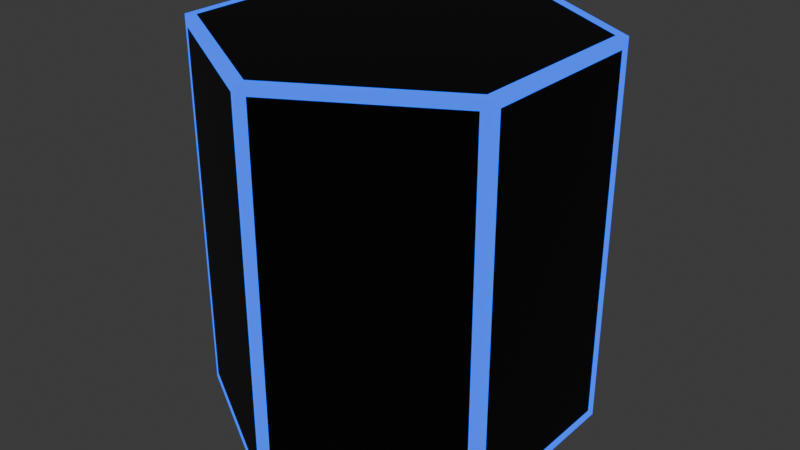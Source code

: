 # Source: wall2.blend  (saved by Blender 4.0.36; exported with 4.5.12 LTS)
import bpy
from mathutils import Matrix  # noqa: F401  (used for matrix-valued properties, if any)

bpy.ops.wm.read_factory_settings(use_empty=True)
scene = bpy.context.scene
scene.name = 'Scene'

# ---- collections
col_collection = bpy.data.collections.new('Collection'); scene.collection.children.link(col_collection)

# ---- materials (node trees are filled in below, after node groups)
mat_material = bpy.data.materials.new('Material')
mat_material.alpha_threshold = 0.0
mat_material.use_transparent_shadow = False
mat_material.roughness = 0.5
mat_material.line_color = (0.0, 0.0, 0.0, 1.0)
mat_blue = bpy.data.materials.new('Blue')
mat_blue.use_transparent_shadow = False

# ---- material node trees
mat_material.use_nodes = True; mat_material.node_tree.nodes.clear()
_N = mat_material.node_tree.nodes; _L = mat_material.node_tree.links
n0 = _N.new('ShaderNodeOutputMaterial'); n0.name = 'Material Output'; n0.location = (300, 300)
n1 = _N.new('ShaderNodeBsdfPrincipled'); n1.name = 'Principled BSDF'; n1.location = (10, 300)
n1.inputs[0].default_value = (0.0, 0.0, 0.0, 1.0)
n1.inputs[3].default_value = 1.45
_L.new(n1.outputs[0], n0.inputs[0])
n0.is_active_output = True
mat_blue.use_nodes = True; mat_blue.node_tree.nodes.clear()
_N = mat_blue.node_tree.nodes; _L = mat_blue.node_tree.links
n0 = _N.new('ShaderNodeOutputMaterial'); n0.name = 'Вывод материала'; n0.location = (668, 310)
n1 = _N.new('ShaderNodeAddShader'); n1.name = 'Добавляющий шейдер'; n1.location = (448, 290)
n2 = _N.new('ShaderNodeBsdfPrincipled'); n2.name = 'Принципиальный BSDF'; n2.location = (-29, 319)
n2.inputs[0].default_value = (0.004392, 0.0, 0.799, 1.0)
n2.inputs[3].default_value = 1.45
n3 = _N.new('ShaderNodeEmission'); n3.name = 'Излучение'; n3.location = (267, 157)
n3.inputs[0].default_value = (0.0, 0.08437, 0.799, 1.0)
n3.inputs[1].default_value = 2.0
_L.new(n1.outputs[0], n0.inputs[0])
_L.new(n2.outputs[0], n1.inputs[0])
_L.new(n3.outputs[0], n1.inputs[1])
n0.is_active_output = True

# ---- world
world_world = bpy.data.worlds.new('World'); scene.world = world_world
world_world.use_nodes = True; world_world.node_tree.nodes.clear()
_N = world_world.node_tree.nodes; _L = world_world.node_tree.links
n0 = _N.new('ShaderNodeOutputWorld'); n0.name = 'World Output'; n0.location = (300, 300)
n1 = _N.new('ShaderNodeBackground'); n1.name = 'Background'; n1.location = (10, 300)
n1.inputs[0].default_value = (0.05088, 0.05088, 0.05088, 1.0)
_L.new(n1.outputs[0], n0.inputs[0])
n0.is_active_output = True
world_world.color = (0.05088, 0.05088, 0.05088)
world_world.use_sun_shadow = False
world_world.sun_shadow_jitter_overblur = 0.0

# ---- meshes
me_x = bpy.data.meshes.new('Цилиндр')
me_x.from_pydata([(0.0, 1.0, -1.0), (0.0, 1.0, 1.0), (0.866, 0.5, -1.0), (0.866, 0.5, 1.0), (0.866, -0.5, -1.0), (0.866, -0.5, 1.0), (0.0, -1.0, -1.0), (0.0, -1.0, 1.0), (-0.866, -0.5, -1.0), (-0.866, -0.5, 1.0), (-0.866, 0.5, -1.0), (-0.866, 0.5, 1.0), (0.0433, 0.975, -0.95), (0.0433, 0.975, 0.95), (0.8227, 0.525, 0.95), (0.8227, 0.525, -0.95), (0.866, 0.45, -0.95), (0.866, 0.45, 0.95), (0.866, -0.45, 0.95), (0.866, -0.45, -0.95), (0.8227, -0.525, -0.95), (0.8227, -0.525, 0.95), (0.0433, -0.975, 0.95), (0.0433, -0.975, -0.95), (-0.0433, -0.975, -0.95), (-0.0433, -0.975, 0.95), (-0.8227, -0.525, 0.95), (-0.8227, -0.525, -0.95), (0.816, 0.4711, 1.0), (0.0, 0.9423, 1.0), (-0.816, 0.4711, 1.0), (-0.816, -0.4711, 1.0), (0.0, -0.9423, 1.0), (0.816, -0.4711, 1.0), (-0.866, -0.45, -0.95), (-0.866, -0.45, 0.95), (-0.866, 0.45, 0.95), (-0.866, 0.45, -0.95), (-0.8227, 0.525, -0.95), (-0.8227, 0.525, 0.95), (-0.0433, 0.975, 0.95), (-0.0433, 0.975, -0.95), (0.0, 0.9423, -1.0), (0.816, 0.4711, -1.0), (0.816, -0.4711, -1.0), (0.0, -0.9423, -1.0), (-0.816, -0.4711, -1.0), (-0.816, 0.4711, -1.0)], [], [(12, 13, 14, 15), (16, 17, 18, 19), (20, 21, 22, 23), (24, 25, 26, 27), (28, 29, 30, 31, 32, 33), (34, 35, 36, 37), (38, 39, 40, 41), (42, 43, 44, 45, 46, 47), (0, 1, 13, 12), (1, 3, 14, 13), (3, 2, 15, 14), (2, 0, 12, 15), (2, 3, 17, 16), (3, 5, 18, 17), (5, 4, 19, 18), (4, 2, 16, 19), (4, 5, 21, 20), (5, 7, 22, 21), (7, 6, 23, 22), (6, 4, 20, 23), (6, 7, 25, 24), (7, 9, 26, 25), (9, 8, 27, 26), (8, 6, 24, 27), (3, 1, 29, 28), (1, 11, 30, 29), (11, 9, 31, 30), (9, 7, 32, 31), (7, 5, 33, 32), (5, 3, 28, 33), (8, 9, 35, 34), (9, 11, 36, 35), (11, 10, 37, 36), (10, 8, 34, 37), (10, 11, 39, 38), (11, 1, 40, 39), (1, 0, 41, 40), (0, 10, 38, 41), (0, 2, 43, 42), (2, 4, 44, 43), (4, 6, 45, 44), (6, 8, 46, 45), (8, 10, 47, 46), (10, 0, 42, 47)])
me_x.polygons.foreach_set('material_index', [0, 0, 0, 0, 0, 0, 0, 0, 1, 1, 1, 1, 1, 1, 1, 1, 1, 1, 1, 1, 1, 1, 1, 1, 1, 1, 1, 1, 1, 1, 1, 1, 1, 1, 1, 1, 1, 1, 1, 1, 1, 1, 1, 1])
_uv = me_x.uv_layers.new(name='UVКарта')
_uv.uv.foreach_set('vector', [0.9917, 0.5125, 0.9917, 0.9875, 0.8417, 0.9875, 0.8417, 0.5125, 0.825, 0.5125, 0.825, 0.9875, 0.675, 0.9875, 0.675, 0.5125, 0.6583, 0.5125, 0.6583, 0.9875, 0.5083, 0.9875, 0.5083, 0.5125, 0.4917, 0.5125, 0.4917, 0.9875, 0.3417, 0.9875, 0.3417, 0.5125, 0.4458, 0.3631, 0.25, 0.4761, 0.05415, 0.3631, 0.05415, 0.1369, 0.25, 0.02386, 0.4458, 0.1369, 0.325, 0.5125, 0.325, 0.9875, 0.175, 0.9875, 0.175, 0.5125, 0.1583, 0.5125, 0.1583, 0.9875, 0.008333, 0.9875, 0.008333, 0.5125, 0.75, 0.4761, 0.9458, 0.3631, 0.9458, 0.1369, 0.75, 0.02386, 0.5542, 0.1369, 0.5542, 0.3631, 1.0, 0.5, 1.0, 1.0, 0.9917, 0.9875, 0.9917, 0.5125, 1.0, 1.0, 0.8333, 1.0, 0.8417, 0.9875, 0.9917, 0.9875, 0.8333, 1.0, 0.8333, 0.5, 0.8417, 0.5125, 0.8417, 0.9875, 0.8333, 0.5, 1.0, 0.5, 0.9917, 0.5125, 0.8417, 0.5125, 0.8333, 0.5, 0.8333, 1.0, 0.825, 0.9875, 0.825, 0.5125, 0.8333, 1.0, 0.6667, 1.0, 0.675, 0.9875, 0.825, 0.9875, 0.6667, 1.0, 0.6667, 0.5, 0.675, 0.5125, 0.675, 0.9875, 0.6667, 0.5, 0.8333, 0.5, 0.825, 0.5125, 0.675, 0.5125, 0.6667, 0.5, 0.6667, 1.0, 0.6583, 0.9875, 0.6583, 0.5125, 0.6667, 1.0, 0.5, 1.0, 0.5083, 0.9875, 0.6583, 0.9875, 0.5, 1.0, 0.5, 0.5, 0.5083, 0.5125, 0.5083, 0.9875, 0.5, 0.5, 0.6667, 0.5, 0.6583, 0.5125, 0.5083, 0.5125, 0.5, 0.5, 0.5, 1.0, 0.4917, 0.9875, 0.4917, 0.5125, 0.5, 1.0, 0.3333, 1.0, 0.3417, 0.9875, 0.4917, 0.9875, 0.3333, 1.0, 0.3333, 0.5, 0.3417, 0.5125, 0.3417, 0.9875, 0.3333, 0.5, 0.5, 0.5, 0.4917, 0.5125, 0.3417, 0.5125, 0.4578, 0.37, 0.25, 0.49, 0.25, 0.4761, 0.4458, 0.3631, 0.25, 0.49, 0.04215, 0.37, 0.05415, 0.3631, 0.25, 0.4761, 0.04215, 0.37, 0.04215, 0.13, 0.05415, 0.1369, 0.05415, 0.3631, 0.04215, 0.13, 0.25, 0.01, 0.25, 0.02386, 0.05415, 0.1369, 0.25, 0.01, 0.4578, 0.13, 0.4458, 0.1369, 0.25, 0.02386, 0.4578, 0.13, 0.4578, 0.37, 0.4458, 0.3631, 0.4458, 0.1369, 0.3333, 0.5, 0.3333, 1.0, 0.325, 0.9875, 0.325, 0.5125, 0.3333, 1.0, 0.1667, 1.0, 0.175, 0.9875, 0.325, 0.9875, 0.1667, 1.0, 0.1667, 0.5, 0.175, 0.5125, 0.175, 0.9875, 0.1667, 0.5, 0.3333, 0.5, 0.325, 0.5125, 0.175, 0.5125, 0.1667, 0.5, 0.1667, 1.0, 0.1583, 0.9875, 0.1583, 0.5125, 0.1667, 1.0, -8.941e-08, 1.0, 0.008333, 0.9875, 0.1583, 0.9875, -8.941e-08, 1.0, -8.941e-08, 0.5, 0.008333, 0.5125, 0.008333, 0.9875, -8.941e-08, 0.5, 0.1667, 0.5, 0.1583, 0.5125, 0.008333, 0.5125, 0.75, 0.49, 0.9578, 0.37, 0.9458, 0.3631, 0.75, 0.4761, 0.9578, 0.37, 0.9578, 0.13, 0.9458, 0.1369, 0.9458, 0.3631, 0.9578, 0.13, 0.75, 0.01, 0.75, 0.02386, 0.9458, 0.1369, 0.75, 0.01, 0.5422, 0.13, 0.5542, 0.1369, 0.75, 0.02386, 0.5422, 0.13, 0.5422, 0.37, 0.5542, 0.3631, 0.5542, 0.1369, 0.5422, 0.37, 0.75, 0.49, 0.75, 0.4761, 0.5542, 0.3631])
me_x.materials.append(mat_material)
me_x.materials.append(mat_blue)
me_x.update()

# ---- objects
ob_x = bpy.data.objects.new('Цилиндр', me_x)

# ---- transforms, parenting, visibility, modifiers, constraints
ob_x.location = (0.0, 0.0, 0.0)

# ---- collection membership
col_collection.objects.link(ob_x)

# ---- scene / render settings (as saved in the file)
scene.frame_start = 1; scene.frame_end = 250; scene.frame_set(0)
scene.render.engine = 'BLENDER_EEVEE_NEXT'
scene.cycles.sampling_pattern = 'TABULATED_SOBOL'
bpy.context.view_layer.update()

# ---- added for rendering (the .blend has no active camera): camera
cam_auto = bpy.data.cameras.new('AutoCamera')
cam_auto.lens = 50.0
cam_auto.sensor_width = 36.0
cam_auto.clip_end = 1000.0
ob_auto_camera = bpy.data.objects.new('AutoCamera', cam_auto)
scene.collection.objects.link(ob_auto_camera)
ob_auto_camera.location = (3.06862, -3.68235, 2.4549)
ob_auto_camera.rotation_euler = (1.09748, -7.21219e-08, 0.694738)
scene.camera = ob_auto_camera
bpy.context.view_layer.update()
